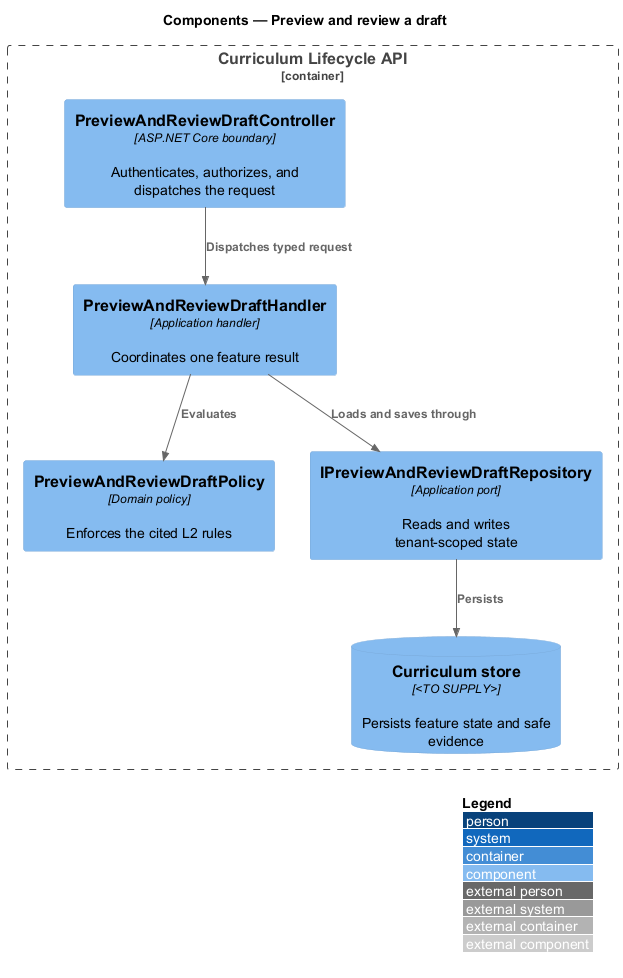

The diagram above was rendered by PlantUML. Its source (embedded in the PNG):
@startuml
!include <C4/C4_Component>
LAYOUT_WITH_LEGEND()
title Components — Preview and review a draft

Container_Boundary(api, "Curriculum Lifecycle API") {
  Component(controller, "PreviewAndReviewDraftController", "ASP.NET Core boundary", "Authenticates, authorizes, and dispatches the request")
  Component(handler, "PreviewAndReviewDraftHandler", "Application handler", "Coordinates one feature result")
  Component(policy, "PreviewAndReviewDraftPolicy", "Domain policy", "Enforces the cited L2 rules")
  Component(repository, "IPreviewAndReviewDraftRepository", "Application port", "Reads and writes tenant-scoped state")
  ComponentDb(store, "Curriculum store", "<TO SUPPLY>", "Persists feature state and safe evidence")
}

Rel(controller, handler, "Dispatches typed request")
Rel(handler, policy, "Evaluates")
Rel(handler, repository, "Loads and saves through")
Rel(repository, store, "Persists")
@enduml